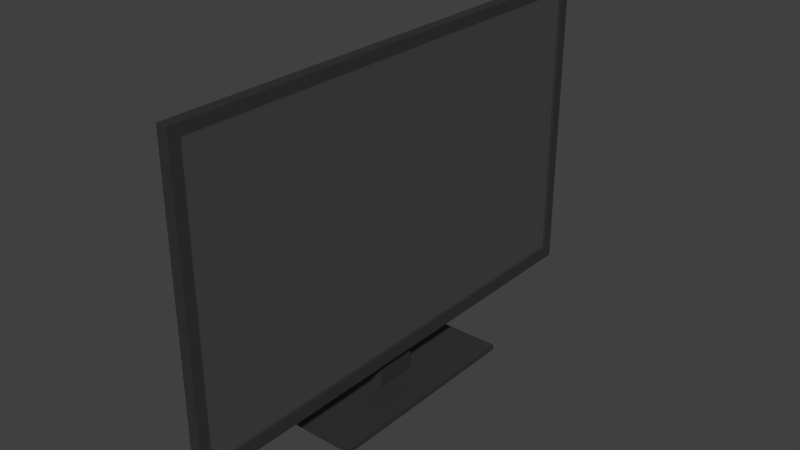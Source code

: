 # Source: tv.blend  (saved by Blender 5.0.118; exported with 4.5.12 LTS)
import bpy
from mathutils import Matrix  # noqa: F401  (used for matrix-valued properties, if any)

bpy.ops.wm.read_factory_settings(use_empty=True)
scene = bpy.context.scene
scene.name = 'Scene'

# ---- collections
col_collection_1 = bpy.data.collections.new('Collection 1'); scene.collection.children.link(col_collection_1)

# ---- materials (node trees are filled in below, after node groups)
mat_screen = bpy.data.materials.new('Screen')
mat_screen.alpha_threshold = 0.0
mat_screen.use_backface_culling_lightprobe_volume = False
mat_screen.use_transparent_shadow = False
mat_screen.roughness = 0.5
mat_body = bpy.data.materials.new('Body')
mat_body.alpha_threshold = 0.0
mat_body.use_backface_culling_lightprobe_volume = False
mat_body.use_transparent_shadow = False
mat_body.diffuse_color = (0.03, 0.03, 0.03, 1.0)
mat_body.roughness = 0.5

# ---- material node trees
mat_screen.use_nodes = True; mat_screen.node_tree.nodes.clear()
_N = mat_screen.node_tree.nodes; _L = mat_screen.node_tree.links
n0 = _N.new('ShaderNodeOutputMaterial'); n0.name = 'Material Output'; n0.location = (300, 300)
n1 = _N.new('ShaderNodeBsdfPrincipled'); n1.name = 'Principled BSDF'; n1.location = (10, 300)
n1.distribution = 'GGX'
n1.subsurface_method = 'BURLEY'
n1.inputs[0].default_value = (0.0, 0.0, 0.0, 1.0)
n1.inputs[2].default_value = 0.5177
n1.inputs[3].default_value = 1.45
n1.inputs[27].default_value = (0.0291, 0.0291, 0.0291, 1.0)
n1.inputs[28].default_value = 1.0
_L.new(n1.outputs[0], n0.inputs[0])
n0.is_active_output = True
mat_body.use_nodes = True; mat_body.node_tree.nodes.clear()
_N = mat_body.node_tree.nodes; _L = mat_body.node_tree.links
n0 = _N.new('ShaderNodeOutputMaterial'); n0.name = 'Material Output'; n0.location = (300, 300)
n1 = _N.new('ShaderNodeBsdfPrincipled'); n1.name = 'Principled BSDF'; n1.location = (10, 300)
n1.distribution = 'GGX'
n1.subsurface_method = 'BURLEY'
n1.inputs[0].default_value = (0.03, 0.03, 0.03, 1.0)
n1.inputs[3].default_value = 1.45
n1.inputs[27].default_value = (0.0, 0.0, 0.0, 1.0)
n1.inputs[28].default_value = 1.0
_L.new(n1.outputs[0], n0.inputs[0])
n0.is_active_output = True

# ---- world
world_world = bpy.data.worlds.new('World'); scene.world = world_world
world_world.use_nodes = True; world_world.node_tree.nodes.clear()
_N = world_world.node_tree.nodes; _L = world_world.node_tree.links
n0 = _N.new('ShaderNodeOutputWorld'); n0.name = 'World Output'; n0.location = (280, 0)
n1 = _N.new('ShaderNodeBackground'); n1.name = 'Background'; n1.location = (0, 0)
n1.inputs[0].default_value = (0.05088, 0.05088, 0.05088, 1.0)
n2 = _N.new('NodeFrame'); n2.name = 'Frame'; n2.location = (0, 0)
n2.label = 'Versioning: Use Nodes was removed'
n2.width = 150
n0.parent = n2
n1.parent = n2
_L.new(n1.outputs[0], n0.inputs[0])
n0.is_active_output = True
world_world.color = (0.05088, 0.05088, 0.05088)
world_world.use_sun_shadow = False
world_world.sun_shadow_jitter_overblur = 0.0
world_world.cycles.sampling_method = 'MANUAL'
world_world.cycles.sample_map_resolution = 256

# ---- meshes
me_002 = bpy.data.meshes.new('立方体.002')
me_002.from_pydata([(-0.0025, -0.44, -0.14), (-0.0025, -0.44, 0.38), (-0.0025, 0.44, -0.14), (-0.0025, 0.44, 0.38)], [], [(1, 3, 2, 0)])
_uv = me_002.uv_layers.new(name='UVマップ')
_uv.uv.foreach_set('vector', [0.9998, 0.5744, 1.49e-08, 0.5744, 1.043e-07, 0.0, 0.9998, 1.192e-07])
me_002.materials.append(mat_screen)
me_002.use_remesh_preserve_volume = False
me_002.use_remesh_preserve_attributes = False
me_002.use_mirror_vertex_groups = False
me_002.update()
me_001 = bpy.data.meshes.new('立方体.001')
me_001.from_pydata([(-0.06, -0.2, 0.0), (-0.06, -0.2, 0.01), (-0.06, 0.2, 0.0), (-0.06, 0.2, 0.01), (0.06, -0.2, 0.0), (0.06, -0.2, 0.01), (0.06, 0.2, 0.0), (0.06, 0.2, 0.01), (0.01, -0.04, 0.01), (0.01, 0.04, 0.01), (0.032, 0.04, 0.01), (0.032, -0.04, 0.01), (0.01, -0.04, 0.16), (0.01, 0.04, 0.16), (0.032, 0.04, 0.16), (0.032, -0.04, 0.16)], [], [(1, 3, 2, 0), (3, 7, 6, 2), (7, 5, 4, 6), (5, 1, 0, 4), (0, 2, 6, 4), (5, 7, 10, 11), (11, 10, 14, 15), (3, 1, 8, 9), (1, 5, 11, 8), (7, 3, 9, 10), (15, 14, 13, 12), (9, 8, 12, 13), (8, 11, 15, 12), (10, 9, 13, 14)])
me_001.materials.append(mat_body)
me_001.use_remesh_preserve_volume = False
me_001.use_remesh_preserve_attributes = False
me_001.use_mirror_vertex_groups = False
me_001.update()
me_x = bpy.data.meshes.new('立方体')
me_x.from_pydata([(-0.01, -0.2391, -0.1412), (-0.01, -0.25, -0.155), (-0.01, -0.25, 0.1578), (-0.01, 0.25, 0.1578), (-0.01, 0.2391, 0.1467), (-0.01, -0.2391, 0.1467), (-0.01, 0.2391, -0.1412), (-0.01, 0.25, -0.155), (0.01, -0.25, 0.1578), (0.01, -0.25, -0.155), (0.01, 0.25, 0.1578), (0.01, 0.25, -0.155), (0.0, 0.2391, -0.1412), (0.0, 0.2391, 0.1467), (4.657e-10, -0.2391, 0.1467), (4.657e-10, -0.2391, -0.1412)], [], [(0, 1, 2, 3, 4, 5), (0, 6, 4, 3, 7, 1), (8, 2, 1, 9), (8, 10, 3, 2), (3, 10, 11, 7), (1, 7, 11, 9), (10, 8, 9, 11), (4, 6, 12, 13), (14, 5, 4, 13), (13, 12, 15, 14), (0, 15, 12, 6), (14, 15, 0, 5)])
me_x.materials.append(mat_body)
me_x.use_remesh_preserve_volume = False
me_x.use_remesh_preserve_attributes = False
me_x.use_mirror_vertex_groups = False
me_x.update()
me_cube = bpy.data.meshes.new('Cube')
me_cube.from_pydata([(-0.4, -0.5, -0.7), (-0.4, -0.5, 0.8), (-0.4, 0.5, -0.7), (-0.4, 0.5, 0.8), (-0.2, -0.5, -0.7), (-0.2, -0.5, 0.8), (-0.2, 0.5, -0.7), (-0.2, 0.5, 0.8), (-0.4, 0.35, -0.35), (-0.4, -0.35, -0.35), (-0.4, -0.35, -0.05), (-0.4, 0.35, -0.05), (-0.35, 0.35, -0.35), (-0.35, -0.35, -0.35), (-0.35, -0.35, -0.05), (-0.35, 0.35, -0.05)], [], [(1, 3, 11, 10), (2, 3, 7, 6), (6, 7, 5, 4), (4, 5, 1, 0), (2, 6, 4, 0), (7, 3, 1, 5), (11, 8, 12, 15), (2, 0, 9, 8), (3, 2, 8, 11), (0, 1, 10, 9), (13, 14, 15, 12), (9, 10, 14, 13), (10, 11, 15, 14), (8, 9, 13, 12)])
_uv = me_cube.uv_layers.new(name='UVMap')
_uv.uv.foreach_set('vector', [0.875, 0.75, 0.875, 0.5, 0.875, 0.5, 0.875, 0.75, 0.375, 0.25, 0.625, 0.25, 0.625, 0.5, 0.375, 0.5, 0.375, 0.5, 0.625, 0.5, 0.625, 0.75, 0.375, 0.75, 0.375, 0.75, 0.625, 0.75, 0.625, 1.0, 0.375, 1.0, 0.125, 0.5, 0.375, 0.5, 0.375, 0.75, 0.125, 0.75, 0.625, 0.5, 0.875, 0.5, 0.875, 0.75, 0.625, 0.75, 0.625, 0.25, 0.375, 0.25, 0.375, 0.25, 0.625, 0.25, 0.125, 0.5, 0.125, 0.75, 0.125, 0.75, 0.125, 0.5, 0.625, 0.25, 0.375, 0.25, 0.375, 0.25, 0.625, 0.25, 0.375, 1.0, 0.625, 1.0, 0.625, 1.0, 0.375, 1.0, 0.375, 0.0, 0.625, 0.0, 0.625, 0.25, 0.375, 0.25, 0.375, 1.0, 0.625, 1.0, 0.625, 1.0, 0.375, 1.0, 0.875, 0.75, 0.875, 0.5, 0.875, 0.5, 0.875, 0.75, 0.125, 0.5, 0.125, 0.75, 0.125, 0.75, 0.125, 0.5])
me_cube.materials.append(mat_body)
me_cube.use_remesh_preserve_volume = False
me_cube.use_remesh_preserve_attributes = False
me_cube.use_mirror_vertex_groups = False
me_cube.update()

# ---- objects
ob_tv_screen_screen = bpy.data.objects.new('_TV_SCREEN_Screen', me_002)
ob_stand = bpy.data.objects.new('Stand', me_001)
ob_frame = bpy.data.objects.new('Frame', me_x)
ob_cube = bpy.data.objects.new('Cube', me_cube)

# ---- transforms, parenting, visibility, modifiers, constraints
ob_tv_screen_screen.location = (0.0008333, 2.517e-10, 0.24)
ob_tv_screen_screen.rotation_euler = (0.0, -0.0, -3.142)
ob_tv_screen_screen.lineart.crease_threshold = 0.0
ob_stand.location = (-0.001667, -1.258e-10, 0.0)
ob_stand.rotation_euler = (0.0, -0.0, -3.142)
ob_stand.lineart.crease_threshold = 0.0
ob_frame.location = (-0.001667, -1.258e-10, 0.355)
ob_frame.rotation_euler = (0.0, -0.0, -3.142)
ob_frame.scale = (1.0, 1.84, 1.806)
ob_frame.lineart.crease_threshold = 0.0
ob_cube.location = (0.02, 0.0, 0.22)
ob_cube.scale = (0.1, 0.1, 0.1)
ob_cube.lineart.crease_threshold = 0.0

# ---- collection membership
col_collection_1.objects.link(ob_tv_screen_screen)
col_collection_1.objects.link(ob_stand)
col_collection_1.objects.link(ob_frame)
col_collection_1.objects.link(ob_cube)

# ---- scene / render settings (as saved in the file)
scene.frame_start = 1; scene.frame_end = 250; scene.frame_set(1)
scene.render.engine = 'BLENDER_EEVEE_NEXT'
scene.render.resolution_percentage = 50
scene.render.dither_intensity = 0.0
scene.render.bake_bias = 0.0
scene.render.bake_samples = 0
scene.cycles.use_denoising = False
scene.cycles.samples = 1024
scene.cycles.sampling_pattern = 'TABULATED_SOBOL'
scene.cycles.light_sampling_threshold = 0.0
scene.cycles.use_adaptive_sampling = False
scene.cycles.use_light_tree = False
scene.cycles.blur_glossy = 0.0
scene.cycles.pixel_filter_type = 'GAUSSIAN'
scene.cycles.sample_clamp_indirect = 0.0
scene.view_settings.view_transform = 'Standard'
bpy.context.view_layer.update()

# ---- added for rendering (the .blend has no active camera and no usable light): camera, sun
cam_auto = bpy.data.cameras.new('AutoCamera')
cam_auto.lens = 50.0
cam_auto.sensor_width = 36.0
cam_auto.clip_end = 1000.0
ob_auto_camera = bpy.data.objects.new('AutoCamera', cam_auto)
scene.collection.objects.link(ob_auto_camera)
ob_auto_camera.location = (1.04117, -1.25141, 1.15427)
ob_auto_camera.rotation_euler = (1.09748, -7.21219e-08, 0.694738)
scene.camera = ob_auto_camera
light_auto_sun = bpy.data.lights.new('AutoSun', 'SUN')
light_auto_sun.energy = 3.0
light_auto_sun.angle = 0.0523599
ob_auto_sun = bpy.data.objects.new('AutoSun', light_auto_sun)
scene.collection.objects.link(ob_auto_sun)
ob_auto_sun.rotation_euler = (0.872665, 0.174533, 0.523599)
bpy.context.view_layer.update()
